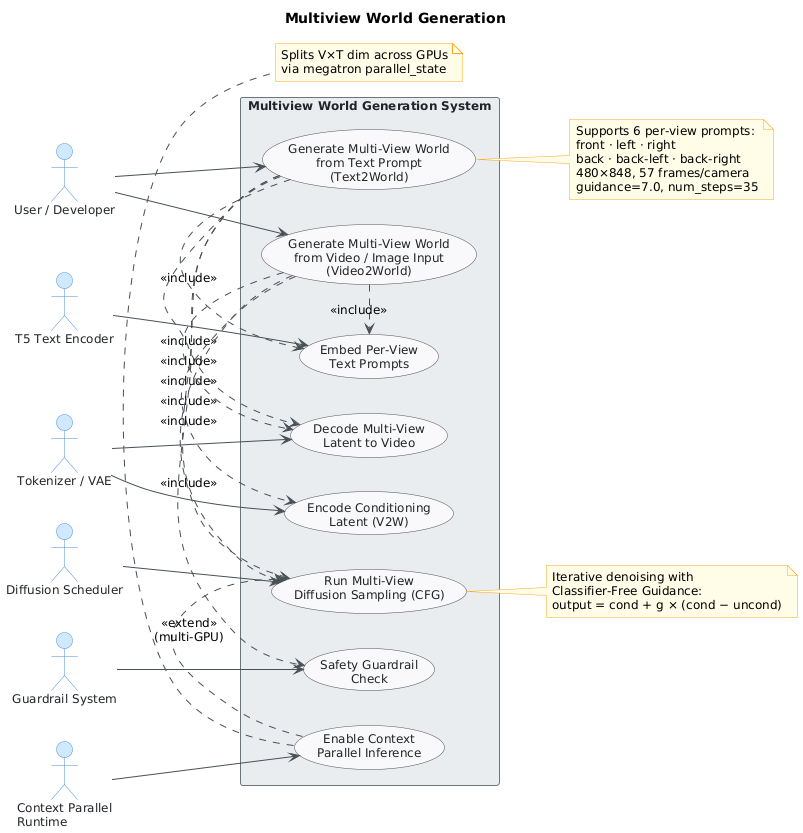

The diagram above was rendered by PlantUML. Its source (embedded in the PNG):
@startuml
skinparam classAttributeIconSize 0
skinparam shadowing false
skinparam defaultFontName "Segoe UI"
skinparam defaultFontSize 12
skinparam backgroundColor #FEFEFE
skinparam class {
    BackgroundColor #F8F9FA
    BorderColor #495057
    ArrowColor #495057
    FontColor #212529
}
skinparam package {
    BackgroundColor #E9ECEF
    BorderColor #6C757D
}
skinparam actor {
    BackgroundColor #D0E8FF
    BorderColor #4A90D9
    FontColor #212529
}
skinparam usecase {
    BackgroundColor #F8F9FA
    BorderColor #495057
    FontColor #212529
    ArrowColor #495057
}
skinparam rectangle {
    BackgroundColor #E9ECEF
    BorderColor #6C757D
    FontColor #212529
}
skinparam note {
    BackgroundColor #FFFDE7
    BorderColor #F9A825
}

title Multiview World Generation

left to right direction

' ── Actors ───────────────────────────────────────────────
actor "User / Developer" as User
actor "T5 Text Encoder" as T5
actor "Tokenizer / VAE" as VAE
actor "Diffusion Scheduler" as Scheduler
actor "Guardrail System" as Guardrail
actor "Context Parallel\nRuntime" as CPRuntime

' ── System Boundary ──────────────────────────────────────
rectangle "Multiview World Generation System" {

    ' Primary generation use cases
    usecase "Generate Multi-View World\nfrom Text Prompt\n(Text2World)" as UC1
    usecase "Generate Multi-View World\nfrom Video / Image Input\n(Video2World)" as UC2

    ' Supporting use cases
    usecase "Embed Per-View\nText Prompts" as UC_TE
    usecase "Encode Conditioning\nLatent (V2W)" as UC3
    usecase "Decode Multi-View\nLatent to Video" as UC4
    usecase "Run Multi-View\nDiffusion Sampling (CFG)" as UC5
    usecase "Enable Context\nParallel Inference" as UC7
    usecase "Safety Guardrail\nCheck" as UC8
}

' ── Actor → Use Case connections ─────────────────────────
User     --> UC1
User     --> UC2

T5       --> UC_TE
VAE      --> UC3
VAE      --> UC4
Scheduler --> UC5
Guardrail --> UC8
CPRuntime --> UC7

' ── Include relationships ─────────────────────────────────
UC1 .> UC_TE : <<include>>
UC1 .> UC5   : <<include>>
UC1 .> UC4   : <<include>>
UC1 .> UC8   : <<include>>

UC2 .> UC_TE : <<include>>
UC2 .> UC3   : <<include>>
UC2 .> UC5   : <<include>>
UC2 .> UC4   : <<include>>

' ── Extend relationships ──────────────────────────────────
UC7 .> UC5 : <<extend>>\n(multi-GPU)

' ── Notes ────────────────────────────────────────────────
note right of UC1
  Supports 6 per-view prompts:
  front · left · right
  back · back-left · back-right
  480×848, 57 frames/camera
  guidance=7.0, num_steps=35
end note

note right of UC5
  Iterative denoising with
  Classifier-Free Guidance:
  output = cond + g × (cond − uncond)
end note

note bottom of UC7
  Splits V×T dim across GPUs
  via megatron parallel_state
end note
@enduml